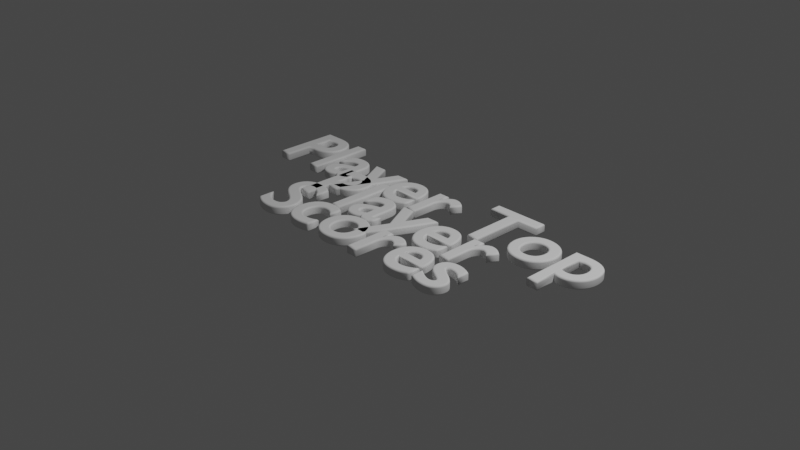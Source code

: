 # Source: PlayerTopScores.blend  (saved by Blender 2.91.10; exported with 4.5.12 LTS)
import bpy
from mathutils import Matrix  # noqa: F401  (used for matrix-valued properties, if any)

bpy.ops.wm.read_factory_settings(use_empty=True)
scene = bpy.context.scene
scene.name = 'Scene'

# ---- collections
col_collection = bpy.data.collections.new('Collection'); scene.collection.children.link(col_collection)

# ---- world
world_world = bpy.data.worlds.new('World'); scene.world = world_world
world_world.use_nodes = True; world_world.node_tree.nodes.clear()
_N = world_world.node_tree.nodes; _L = world_world.node_tree.links
n0 = _N.new('ShaderNodeOutputWorld'); n0.name = 'World Output'; n0.location = (300, 300)
n1 = _N.new('ShaderNodeBackground'); n1.name = 'Background'; n1.location = (10, 300)
n1.inputs[0].default_value = (0.05088, 0.05088, 0.05088, 1.0)
_L.new(n1.outputs[0], n0.inputs[0])
n0.is_active_output = True
world_world.color = (0.05088, 0.05088, 0.05088)
world_world.use_sun_shadow = False
world_world.sun_shadow_jitter_overblur = 0.0

# ---- cameras
cam_camera = bpy.data.cameras.new('Camera')
cam_camera.clip_end = 100.0
cam_camera.ortho_scale = 7.314

# ---- lights
light_light = bpy.data.lights.new('Light', 'POINT')
light_light.transmission_factor = 0.0
light_light.energy = 1000.0
light_light.shadow_soft_size = 0.1
light_light.shadow_maximum_resolution = 0.006
light_light.use_absolute_resolution = True

# ---- curves / text
txt_text = bpy.data.curves.new('Text', 'FONT')
txt_text.dimensions = '2D'
txt_text.body = 'Player Top\nScores'
txt_text.use_path_clamp = True
txt_text.extrude = 0.03
txt_text.bevel_depth = 0.02
txt_text.align_x = 'CENTER'
txt_text.align_y = 'CENTER'
txt_text_002 = bpy.data.curves.new('Text.002', 'FONT')
txt_text_002.dimensions = '2D'
txt_text_002.body = 'Player'
txt_text_002.use_path_clamp = True
txt_text_002.extrude = 0.03
txt_text_002.bevel_depth = 0.02
txt_text_002.align_x = 'CENTER'
txt_text_002.align_y = 'CENTER'

# ---- objects
ob_light = bpy.data.objects.new('Light', light_light)
ob_camera = bpy.data.objects.new('Camera', cam_camera)
ob_playertopscores = bpy.data.objects.new('PlayerTopScores', txt_text)
ob_player = bpy.data.objects.new('Player', txt_text_002)

# ---- transforms, parenting, visibility, modifiers, constraints
ob_light.location = (4.076, 1.005, 5.904)
ob_light.rotation_euler = (0.6503, 0.05522, 1.866)
ob_light.lock_rotations_4d = False
ob_light.empty_display_type = 'ARROWS'
ob_light.color = (0.0, 0.0, 0.0, 0.0)
ob_light.lineart.crease_threshold = 0.0
ob_camera.location = (7.359, -6.926, 4.958)
ob_camera.rotation_euler = (1.109, 0.0, 0.8149)
ob_camera.lock_rotations_4d = False
ob_camera.empty_display_type = 'ARROWS'
ob_camera.color = (0.0, 0.0, 0.0, 0.0)
ob_camera.display_type = 'WIRE'
ob_camera.lineart.crease_threshold = 0.0
ob_playertopscores.location = (0.0, 0.0, 0.0)
ob_playertopscores.lineart.crease_threshold = 0.0
ob_player.location = (0.0, 0.0, 0.0)
ob_player.lineart.crease_threshold = 0.0

# ---- collection membership
col_collection.objects.link(ob_light)
col_collection.objects.link(ob_camera)
col_collection.objects.link(ob_playertopscores)
col_collection.objects.link(ob_player)

# ---- scene / render settings (as saved in the file)
scene.camera = ob_camera
scene.frame_start = 1; scene.frame_end = 250; scene.frame_set(1)
scene.render.engine = 'BLENDER_EEVEE_NEXT'
scene.cycles.use_denoising = False
scene.cycles.samples = 128
scene.cycles.sampling_pattern = 'TABULATED_SOBOL'
scene.cycles.use_adaptive_sampling = False
scene.cycles.use_light_tree = False
scene.view_settings.view_transform = 'Filmic'
bpy.context.view_layer.update()

